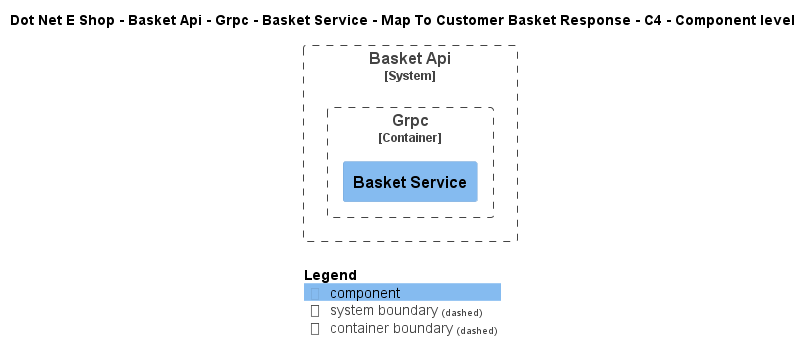

The diagram above was rendered by PlantUML. Its source (embedded in the PNG):
@startuml
!include ..\..\..\..\..\..\..\..\..\.c4s\C4_Component.puml

AddElementTag("c4interflow:lifecycle:new", $bgColor=green, $fontColor=#ffffff, $borderColor=green, $shadowing="False")
AddElementTag("c4interflow:lifecycle:changed", $bgColor=orange, $fontColor=#ffffff, $borderColor=orange, $shadowing="False")
AddElementTag("c4interflow:lifecycle:removed", $bgColor=red, $fontColor=#ffffff, $borderColor=red, $shadowing="False")

AddRelTag("c4interflow:lifecycle:new", $textColor=green, $lineColor=green)
AddRelTag("c4interflow:lifecycle:changed", $textColor=orange, $lineColor=orange)
AddRelTag("c4interflow:lifecycle:removed", $textColor=red, $lineColor=red)

SHOW_PERSON_PORTRAIT()
LAYOUT_TOP_DOWN()

skinparam linetype polyline

title Dot Net E Shop - Basket Api - Grpc - Basket Service - Map To Customer Basket Response - C4 - Component level


System_Boundary(DotNetEShop.SoftwareSystems.BasketApi, "Basket Api") {
    
Container_Boundary(DotNetEShop.SoftwareSystems.BasketApi.Containers.Grpc, "Grpc") {
    Component(DotNetEShop.SoftwareSystems.BasketApi.Containers.Grpc.Components.BasketService, "Basket Service", "", "")
}
}



SHOW_LEGEND()
@enduml